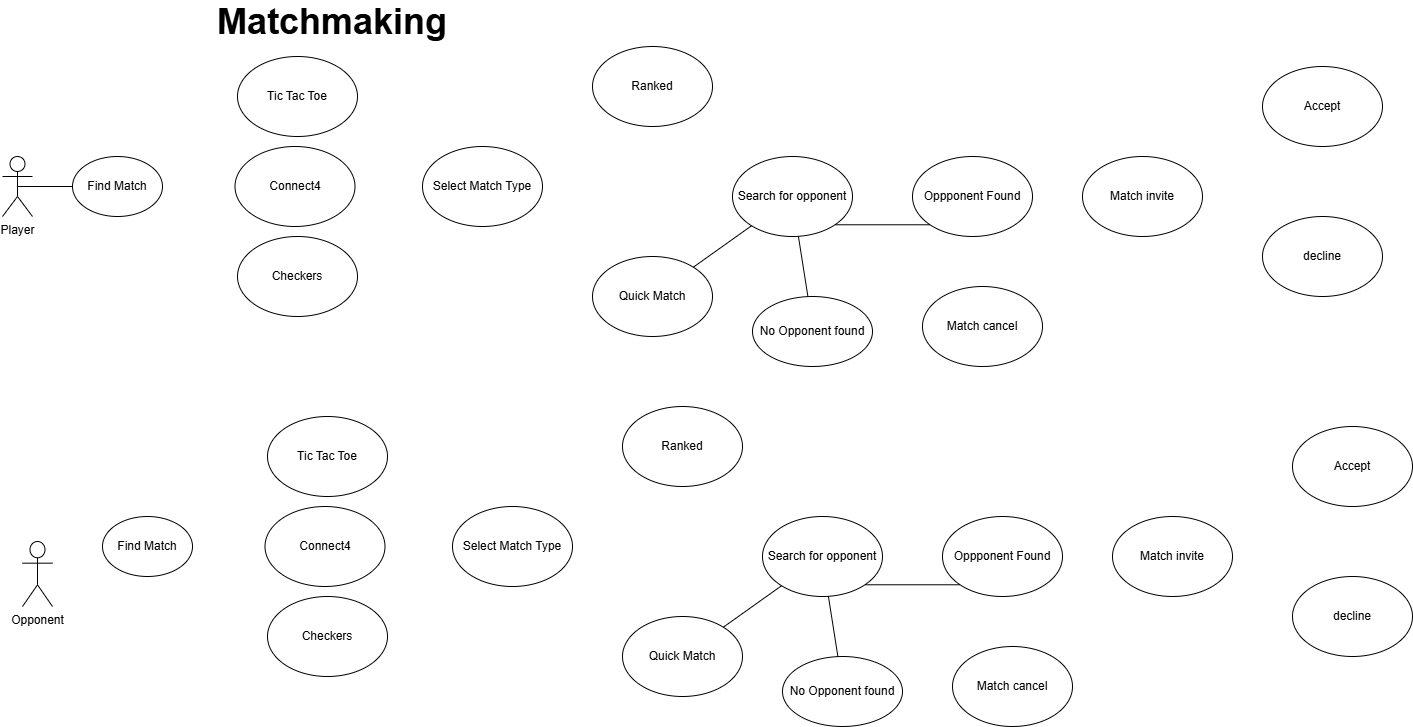

The diagram above was exported from draw.io. Its source (the exported page's mxGraphModel, read from the mxfile embedded in the PNG):
<mxGraphModel dx="3225" dy="1305" grid="1" gridSize="10" guides="1" tooltips="1" connect="1" arrows="1" fold="1" page="1" pageScale="1" pageWidth="850" pageHeight="1100" math="0" shadow="0">
  <root>
    <mxCell id="0" />
    <mxCell id="1" parent="0" />
    <mxCell id="f-sVD5HU6UskO2R5YogH-6" value="&lt;font style=&quot;font-size: 36px;&quot;&gt;&lt;b&gt;Matchmaking&lt;/b&gt;&lt;/font&gt;" style="text;strokeColor=none;align=center;fillColor=none;html=1;verticalAlign=middle;whiteSpace=wrap;rounded=0;" parent="1" vertex="1">
      <mxGeometry x="340" y="170" width="300" height="30" as="geometry" />
    </mxCell>
    <mxCell id="f-sVD5HU6UskO2R5YogH-7" value="Player" style="shape=umlActor;verticalLabelPosition=bottom;verticalAlign=top;html=1;outlineConnect=0;" parent="1" vertex="1">
      <mxGeometry x="160" y="320" width="30" height="60" as="geometry" />
    </mxCell>
    <mxCell id="PnfWUBlXktVgGw_nEB7r-25" value="Opponent" style="shape=umlActor;verticalLabelPosition=bottom;verticalAlign=top;html=1;outlineConnect=0;" vertex="1" parent="1">
      <mxGeometry x="180" y="705" width="30" height="65" as="geometry" />
    </mxCell>
    <mxCell id="PnfWUBlXktVgGw_nEB7r-43" value="" style="endArrow=none;html=1;rounded=0;entryX=0.5;entryY=0.5;entryDx=0;entryDy=0;entryPerimeter=0;" edge="1" parent="1" source="PnfWUBlXktVgGw_nEB7r-45" target="f-sVD5HU6UskO2R5YogH-7">
      <mxGeometry width="50" height="50" relative="1" as="geometry">
        <mxPoint x="288.7351283546989" y="383.0331872228626" as="sourcePoint" />
        <mxPoint x="185" y="360" as="targetPoint" />
      </mxGeometry>
    </mxCell>
    <mxCell id="PnfWUBlXktVgGw_nEB7r-45" value="Find Match" style="ellipse;whiteSpace=wrap;html=1;" vertex="1" parent="1">
      <mxGeometry x="230" y="320" width="90" height="60" as="geometry" />
    </mxCell>
    <mxCell id="PnfWUBlXktVgGw_nEB7r-46" value="Connect4" style="ellipse;whiteSpace=wrap;html=1;" vertex="1" parent="1">
      <mxGeometry x="392.5" y="310" width="120" height="80" as="geometry" />
    </mxCell>
    <mxCell id="PnfWUBlXktVgGw_nEB7r-47" value="Tic Tac Toe" style="ellipse;whiteSpace=wrap;html=1;" vertex="1" parent="1">
      <mxGeometry x="395" y="220" width="120" height="80" as="geometry" />
    </mxCell>
    <mxCell id="PnfWUBlXktVgGw_nEB7r-48" value="Checkers" style="ellipse;whiteSpace=wrap;html=1;" vertex="1" parent="1">
      <mxGeometry x="395" y="400" width="120" height="80" as="geometry" />
    </mxCell>
    <mxCell id="PnfWUBlXktVgGw_nEB7r-49" value="Select Match Type" style="ellipse;whiteSpace=wrap;html=1;" vertex="1" parent="1">
      <mxGeometry x="580" y="310" width="120" height="80" as="geometry" />
    </mxCell>
    <mxCell id="PnfWUBlXktVgGw_nEB7r-50" value="Ranked" style="ellipse;whiteSpace=wrap;html=1;" vertex="1" parent="1">
      <mxGeometry x="750" y="210" width="120" height="80" as="geometry" />
    </mxCell>
    <mxCell id="PnfWUBlXktVgGw_nEB7r-51" value="Quick Match" style="ellipse;whiteSpace=wrap;html=1;" vertex="1" parent="1">
      <mxGeometry x="750" y="420" width="120" height="80" as="geometry" />
    </mxCell>
    <mxCell id="PnfWUBlXktVgGw_nEB7r-52" value="Search for opponent" style="ellipse;whiteSpace=wrap;html=1;" vertex="1" parent="1">
      <mxGeometry x="890" y="320" width="120" height="80" as="geometry" />
    </mxCell>
    <mxCell id="PnfWUBlXktVgGw_nEB7r-53" value="Oppponent Found" style="ellipse;whiteSpace=wrap;html=1;" vertex="1" parent="1">
      <mxGeometry x="1070" y="320" width="120" height="80" as="geometry" />
    </mxCell>
    <mxCell id="PnfWUBlXktVgGw_nEB7r-54" value="Match invite" style="ellipse;whiteSpace=wrap;html=1;" vertex="1" parent="1">
      <mxGeometry x="1240" y="320" width="120" height="80" as="geometry" />
    </mxCell>
    <mxCell id="PnfWUBlXktVgGw_nEB7r-55" value="Accept" style="ellipse;whiteSpace=wrap;html=1;" vertex="1" parent="1">
      <mxGeometry x="1420" y="230" width="120" height="80" as="geometry" />
    </mxCell>
    <mxCell id="PnfWUBlXktVgGw_nEB7r-56" value="decline" style="ellipse;whiteSpace=wrap;html=1;" vertex="1" parent="1">
      <mxGeometry x="1420" y="380" width="120" height="80" as="geometry" />
    </mxCell>
    <mxCell id="PnfWUBlXktVgGw_nEB7r-57" value="No Opponent found" style="ellipse;whiteSpace=wrap;html=1;" vertex="1" parent="1">
      <mxGeometry x="910" y="460" width="120" height="70" as="geometry" />
    </mxCell>
    <mxCell id="PnfWUBlXktVgGw_nEB7r-58" value="" style="endArrow=none;html=1;rounded=0;" edge="1" parent="1" source="PnfWUBlXktVgGw_nEB7r-57" target="PnfWUBlXktVgGw_nEB7r-52">
      <mxGeometry width="50" height="50" relative="1" as="geometry">
        <mxPoint x="930" y="410" as="sourcePoint" />
        <mxPoint x="980" y="360" as="targetPoint" />
      </mxGeometry>
    </mxCell>
    <mxCell id="PnfWUBlXktVgGw_nEB7r-59" value="" style="endArrow=none;html=1;rounded=0;entryX=0;entryY=1;entryDx=0;entryDy=0;exitX=1;exitY=1;exitDx=0;exitDy=0;" edge="1" parent="1" source="PnfWUBlXktVgGw_nEB7r-52" target="PnfWUBlXktVgGw_nEB7r-53">
      <mxGeometry width="50" height="50" relative="1" as="geometry">
        <mxPoint x="1000" y="470" as="sourcePoint" />
        <mxPoint x="1050" y="420" as="targetPoint" />
      </mxGeometry>
    </mxCell>
    <mxCell id="PnfWUBlXktVgGw_nEB7r-60" value="Match cancel" style="ellipse;whiteSpace=wrap;html=1;" vertex="1" parent="1">
      <mxGeometry x="1080" y="450" width="120" height="80" as="geometry" />
    </mxCell>
    <mxCell id="PnfWUBlXktVgGw_nEB7r-61" value="" style="endArrow=none;html=1;rounded=0;" edge="1" parent="1" source="PnfWUBlXktVgGw_nEB7r-51" target="PnfWUBlXktVgGw_nEB7r-52">
      <mxGeometry width="50" height="50" relative="1" as="geometry">
        <mxPoint x="730" y="420" as="sourcePoint" />
        <mxPoint x="780" y="370" as="targetPoint" />
      </mxGeometry>
    </mxCell>
    <mxCell id="PnfWUBlXktVgGw_nEB7r-76" value="Find Match" style="ellipse;whiteSpace=wrap;html=1;" vertex="1" parent="1">
      <mxGeometry x="260" y="680" width="90" height="60" as="geometry" />
    </mxCell>
    <mxCell id="PnfWUBlXktVgGw_nEB7r-77" value="Connect4" style="ellipse;whiteSpace=wrap;html=1;" vertex="1" parent="1">
      <mxGeometry x="422.5" y="670" width="120" height="80" as="geometry" />
    </mxCell>
    <mxCell id="PnfWUBlXktVgGw_nEB7r-78" value="Tic Tac Toe" style="ellipse;whiteSpace=wrap;html=1;" vertex="1" parent="1">
      <mxGeometry x="425" y="580" width="120" height="80" as="geometry" />
    </mxCell>
    <mxCell id="PnfWUBlXktVgGw_nEB7r-79" value="Checkers" style="ellipse;whiteSpace=wrap;html=1;" vertex="1" parent="1">
      <mxGeometry x="425" y="760" width="120" height="80" as="geometry" />
    </mxCell>
    <mxCell id="PnfWUBlXktVgGw_nEB7r-80" value="Select Match Type" style="ellipse;whiteSpace=wrap;html=1;" vertex="1" parent="1">
      <mxGeometry x="610" y="670" width="120" height="80" as="geometry" />
    </mxCell>
    <mxCell id="PnfWUBlXktVgGw_nEB7r-81" value="Ranked" style="ellipse;whiteSpace=wrap;html=1;" vertex="1" parent="1">
      <mxGeometry x="780" y="570" width="120" height="80" as="geometry" />
    </mxCell>
    <mxCell id="PnfWUBlXktVgGw_nEB7r-82" value="Quick Match" style="ellipse;whiteSpace=wrap;html=1;" vertex="1" parent="1">
      <mxGeometry x="780" y="780" width="120" height="80" as="geometry" />
    </mxCell>
    <mxCell id="PnfWUBlXktVgGw_nEB7r-83" value="Search for opponent" style="ellipse;whiteSpace=wrap;html=1;" vertex="1" parent="1">
      <mxGeometry x="920" y="680" width="120" height="80" as="geometry" />
    </mxCell>
    <mxCell id="PnfWUBlXktVgGw_nEB7r-84" value="Oppponent Found" style="ellipse;whiteSpace=wrap;html=1;" vertex="1" parent="1">
      <mxGeometry x="1100" y="680" width="120" height="80" as="geometry" />
    </mxCell>
    <mxCell id="PnfWUBlXktVgGw_nEB7r-85" value="Match invite" style="ellipse;whiteSpace=wrap;html=1;" vertex="1" parent="1">
      <mxGeometry x="1270" y="680" width="120" height="80" as="geometry" />
    </mxCell>
    <mxCell id="PnfWUBlXktVgGw_nEB7r-86" value="Accept" style="ellipse;whiteSpace=wrap;html=1;" vertex="1" parent="1">
      <mxGeometry x="1450" y="590" width="120" height="80" as="geometry" />
    </mxCell>
    <mxCell id="PnfWUBlXktVgGw_nEB7r-87" value="decline" style="ellipse;whiteSpace=wrap;html=1;" vertex="1" parent="1">
      <mxGeometry x="1450" y="740" width="120" height="80" as="geometry" />
    </mxCell>
    <mxCell id="PnfWUBlXktVgGw_nEB7r-88" value="No Opponent found" style="ellipse;whiteSpace=wrap;html=1;" vertex="1" parent="1">
      <mxGeometry x="940" y="820" width="120" height="70" as="geometry" />
    </mxCell>
    <mxCell id="PnfWUBlXktVgGw_nEB7r-89" value="" style="endArrow=none;html=1;rounded=0;" edge="1" parent="1" source="PnfWUBlXktVgGw_nEB7r-88" target="PnfWUBlXktVgGw_nEB7r-83">
      <mxGeometry width="50" height="50" relative="1" as="geometry">
        <mxPoint x="960" y="770" as="sourcePoint" />
        <mxPoint x="1010" y="720" as="targetPoint" />
      </mxGeometry>
    </mxCell>
    <mxCell id="PnfWUBlXktVgGw_nEB7r-90" value="" style="endArrow=none;html=1;rounded=0;entryX=0;entryY=1;entryDx=0;entryDy=0;exitX=1;exitY=1;exitDx=0;exitDy=0;" edge="1" parent="1" source="PnfWUBlXktVgGw_nEB7r-83" target="PnfWUBlXktVgGw_nEB7r-84">
      <mxGeometry width="50" height="50" relative="1" as="geometry">
        <mxPoint x="1030" y="830" as="sourcePoint" />
        <mxPoint x="1080" y="780" as="targetPoint" />
      </mxGeometry>
    </mxCell>
    <mxCell id="PnfWUBlXktVgGw_nEB7r-91" value="Match cancel" style="ellipse;whiteSpace=wrap;html=1;" vertex="1" parent="1">
      <mxGeometry x="1110" y="810" width="120" height="80" as="geometry" />
    </mxCell>
    <mxCell id="PnfWUBlXktVgGw_nEB7r-92" value="" style="endArrow=none;html=1;rounded=0;" edge="1" parent="1" source="PnfWUBlXktVgGw_nEB7r-82" target="PnfWUBlXktVgGw_nEB7r-83">
      <mxGeometry width="50" height="50" relative="1" as="geometry">
        <mxPoint x="760" y="780" as="sourcePoint" />
        <mxPoint x="810" y="730" as="targetPoint" />
      </mxGeometry>
    </mxCell>
  </root>
</mxGraphModel>